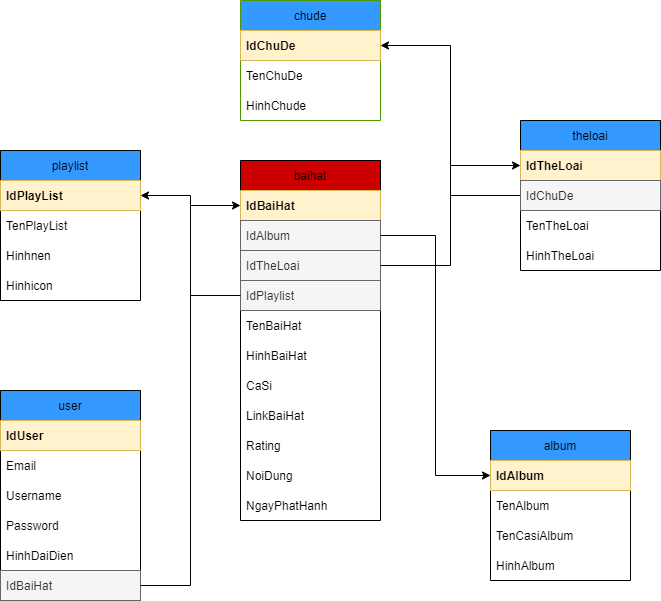

The diagram above was exported from draw.io. Its source (the exported page's mxGraphModel, read from the mxfile embedded in the PNG):
<mxGraphModel dx="868" dy="482" grid="1" gridSize="10" guides="1" tooltips="1" connect="1" arrows="1" fold="1" page="1" pageScale="1" pageWidth="827" pageHeight="1169" math="0" shadow="0">
  <root>
    <mxCell id="WIyWlLk6GJQsqaUBKTNV-0" />
    <mxCell id="WIyWlLk6GJQsqaUBKTNV-1" parent="WIyWlLk6GJQsqaUBKTNV-0" />
    <mxCell id="KCn4j6j0lcuTSPYzQUQD-23" value="chude" style="swimlane;fontStyle=0;childLayout=stackLayout;horizontal=1;startSize=30;horizontalStack=0;resizeParent=1;resizeParentMax=0;resizeLast=0;collapsible=1;marginBottom=0;strokeColor=#4D9900;fillColor=#3399FF;" parent="WIyWlLk6GJQsqaUBKTNV-1" vertex="1">
      <mxGeometry x="280" y="150" width="140" height="120" as="geometry" />
    </mxCell>
    <mxCell id="KCn4j6j0lcuTSPYzQUQD-24" value="IdChuDe" style="text;strokeColor=#d6b656;fillColor=#fff2cc;align=left;verticalAlign=middle;spacingLeft=4;spacingRight=4;overflow=hidden;points=[[0,0.5],[1,0.5]];portConstraint=eastwest;rotatable=0;fontStyle=1" parent="KCn4j6j0lcuTSPYzQUQD-23" vertex="1">
      <mxGeometry y="30" width="140" height="30" as="geometry" />
    </mxCell>
    <mxCell id="KCn4j6j0lcuTSPYzQUQD-25" value="TenChuDe" style="text;strokeColor=none;fillColor=none;align=left;verticalAlign=middle;spacingLeft=4;spacingRight=4;overflow=hidden;points=[[0,0.5],[1,0.5]];portConstraint=eastwest;rotatable=0;" parent="KCn4j6j0lcuTSPYzQUQD-23" vertex="1">
      <mxGeometry y="60" width="140" height="30" as="geometry" />
    </mxCell>
    <mxCell id="KCn4j6j0lcuTSPYzQUQD-26" value="HinhChude" style="text;strokeColor=none;fillColor=none;align=left;verticalAlign=middle;spacingLeft=4;spacingRight=4;overflow=hidden;points=[[0,0.5],[1,0.5]];portConstraint=eastwest;rotatable=0;" parent="KCn4j6j0lcuTSPYzQUQD-23" vertex="1">
      <mxGeometry y="90" width="140" height="30" as="geometry" />
    </mxCell>
    <mxCell id="KCn4j6j0lcuTSPYzQUQD-65" style="edgeStyle=orthogonalEdgeStyle;shape=connector;rounded=0;orthogonalLoop=1;jettySize=auto;html=1;exitX=0;exitY=0.5;exitDx=0;exitDy=0;labelBackgroundColor=default;fontFamily=Helvetica;fontSize=11;fontColor=default;endArrow=classic;strokeColor=default;" parent="WIyWlLk6GJQsqaUBKTNV-1" source="KCn4j6j0lcuTSPYzQUQD-27" target="KCn4j6j0lcuTSPYzQUQD-24" edge="1">
      <mxGeometry relative="1" as="geometry" />
    </mxCell>
    <mxCell id="KCn4j6j0lcuTSPYzQUQD-27" value="theloai" style="swimlane;fontStyle=0;childLayout=stackLayout;horizontal=1;startSize=30;horizontalStack=0;resizeParent=1;resizeParentMax=0;resizeLast=0;collapsible=1;marginBottom=0;fillColor=#3399FF;" parent="WIyWlLk6GJQsqaUBKTNV-1" vertex="1">
      <mxGeometry x="560" y="270" width="140" height="150" as="geometry" />
    </mxCell>
    <mxCell id="KCn4j6j0lcuTSPYzQUQD-28" value="IdTheLoai" style="text;strokeColor=#d6b656;fillColor=#fff2cc;align=left;verticalAlign=middle;spacingLeft=4;spacingRight=4;overflow=hidden;points=[[0,0.5],[1,0.5]];portConstraint=eastwest;rotatable=0;fontStyle=1" parent="KCn4j6j0lcuTSPYzQUQD-27" vertex="1">
      <mxGeometry y="30" width="140" height="30" as="geometry" />
    </mxCell>
    <mxCell id="KCn4j6j0lcuTSPYzQUQD-29" value="IdChuDe" style="text;strokeColor=#666666;fillColor=#f5f5f5;align=left;verticalAlign=middle;spacingLeft=4;spacingRight=4;overflow=hidden;points=[[0,0.5],[1,0.5]];portConstraint=eastwest;rotatable=0;fontColor=#333333;" parent="KCn4j6j0lcuTSPYzQUQD-27" vertex="1">
      <mxGeometry y="60" width="140" height="30" as="geometry" />
    </mxCell>
    <mxCell id="KCn4j6j0lcuTSPYzQUQD-30" value="TenTheLoai" style="text;strokeColor=none;fillColor=none;align=left;verticalAlign=middle;spacingLeft=4;spacingRight=4;overflow=hidden;points=[[0,0.5],[1,0.5]];portConstraint=eastwest;rotatable=0;" parent="KCn4j6j0lcuTSPYzQUQD-27" vertex="1">
      <mxGeometry y="90" width="140" height="30" as="geometry" />
    </mxCell>
    <mxCell id="KCn4j6j0lcuTSPYzQUQD-31" value="HinhTheLoai" style="text;strokeColor=none;fillColor=none;align=left;verticalAlign=middle;spacingLeft=4;spacingRight=4;overflow=hidden;points=[[0,0.5],[1,0.5]];portConstraint=eastwest;rotatable=0;" parent="KCn4j6j0lcuTSPYzQUQD-27" vertex="1">
      <mxGeometry y="120" width="140" height="30" as="geometry" />
    </mxCell>
    <mxCell id="KCn4j6j0lcuTSPYzQUQD-32" value="baihat" style="swimlane;fontStyle=0;childLayout=stackLayout;horizontal=1;startSize=30;horizontalStack=0;resizeParent=1;resizeParentMax=0;resizeLast=0;collapsible=1;marginBottom=0;fillColor=#CC0000;" parent="WIyWlLk6GJQsqaUBKTNV-1" vertex="1">
      <mxGeometry x="280" y="310" width="140" height="360" as="geometry" />
    </mxCell>
    <mxCell id="KCn4j6j0lcuTSPYzQUQD-33" value="IdBaiHat" style="text;strokeColor=#d6b656;fillColor=#fff2cc;align=left;verticalAlign=middle;spacingLeft=4;spacingRight=4;overflow=hidden;points=[[0,0.5],[1,0.5]];portConstraint=eastwest;rotatable=0;fontStyle=1" parent="KCn4j6j0lcuTSPYzQUQD-32" vertex="1">
      <mxGeometry y="30" width="140" height="30" as="geometry" />
    </mxCell>
    <mxCell id="KCn4j6j0lcuTSPYzQUQD-34" value="IdAlbum" style="text;strokeColor=#666666;fillColor=#f5f5f5;align=left;verticalAlign=middle;spacingLeft=4;spacingRight=4;overflow=hidden;points=[[0,0.5],[1,0.5]];portConstraint=eastwest;rotatable=0;fontColor=#333333;" parent="KCn4j6j0lcuTSPYzQUQD-32" vertex="1">
      <mxGeometry y="60" width="140" height="30" as="geometry" />
    </mxCell>
    <mxCell id="KCn4j6j0lcuTSPYzQUQD-35" value="IdTheLoai    " style="text;strokeColor=#666666;fillColor=#f5f5f5;align=left;verticalAlign=middle;spacingLeft=4;spacingRight=4;overflow=hidden;points=[[0,0.5],[1,0.5]];portConstraint=eastwest;rotatable=0;fontColor=#333333;" parent="KCn4j6j0lcuTSPYzQUQD-32" vertex="1">
      <mxGeometry y="90" width="140" height="30" as="geometry" />
    </mxCell>
    <mxCell id="KCn4j6j0lcuTSPYzQUQD-37" value="IdPlaylist" style="text;strokeColor=#666666;fillColor=#f5f5f5;align=left;verticalAlign=middle;spacingLeft=4;spacingRight=4;overflow=hidden;points=[[0,0.5],[1,0.5]];portConstraint=eastwest;rotatable=0;fontColor=#333333;" parent="KCn4j6j0lcuTSPYzQUQD-32" vertex="1">
      <mxGeometry y="120" width="140" height="30" as="geometry" />
    </mxCell>
    <mxCell id="KCn4j6j0lcuTSPYzQUQD-43" value="TenBaiHat" style="text;strokeColor=none;fillColor=none;align=left;verticalAlign=middle;spacingLeft=4;spacingRight=4;overflow=hidden;points=[[0,0.5],[1,0.5]];portConstraint=eastwest;rotatable=0;" parent="KCn4j6j0lcuTSPYzQUQD-32" vertex="1">
      <mxGeometry y="150" width="140" height="30" as="geometry" />
    </mxCell>
    <mxCell id="KCn4j6j0lcuTSPYzQUQD-42" value="HinhBaiHat" style="text;strokeColor=none;fillColor=none;align=left;verticalAlign=middle;spacingLeft=4;spacingRight=4;overflow=hidden;points=[[0,0.5],[1,0.5]];portConstraint=eastwest;rotatable=0;" parent="KCn4j6j0lcuTSPYzQUQD-32" vertex="1">
      <mxGeometry y="180" width="140" height="30" as="geometry" />
    </mxCell>
    <mxCell id="KCn4j6j0lcuTSPYzQUQD-41" value="CaSi" style="text;strokeColor=none;fillColor=none;align=left;verticalAlign=middle;spacingLeft=4;spacingRight=4;overflow=hidden;points=[[0,0.5],[1,0.5]];portConstraint=eastwest;rotatable=0;" parent="KCn4j6j0lcuTSPYzQUQD-32" vertex="1">
      <mxGeometry y="210" width="140" height="30" as="geometry" />
    </mxCell>
    <mxCell id="KCn4j6j0lcuTSPYzQUQD-39" value="LinkBaiHat" style="text;strokeColor=none;fillColor=none;align=left;verticalAlign=middle;spacingLeft=4;spacingRight=4;overflow=hidden;points=[[0,0.5],[1,0.5]];portConstraint=eastwest;rotatable=0;" parent="KCn4j6j0lcuTSPYzQUQD-32" vertex="1">
      <mxGeometry y="240" width="140" height="30" as="geometry" />
    </mxCell>
    <mxCell id="z6lB72AEWz33SMCuGndw-1" value="Rating" style="text;strokeColor=none;fillColor=none;align=left;verticalAlign=middle;spacingLeft=4;spacingRight=4;overflow=hidden;points=[[0,0.5],[1,0.5]];portConstraint=eastwest;rotatable=0;" parent="KCn4j6j0lcuTSPYzQUQD-32" vertex="1">
      <mxGeometry y="270" width="140" height="30" as="geometry" />
    </mxCell>
    <mxCell id="z6lB72AEWz33SMCuGndw-0" value="NoiDung" style="text;strokeColor=none;fillColor=none;align=left;verticalAlign=middle;spacingLeft=4;spacingRight=4;overflow=hidden;points=[[0,0.5],[1,0.5]];portConstraint=eastwest;rotatable=0;" parent="KCn4j6j0lcuTSPYzQUQD-32" vertex="1">
      <mxGeometry y="300" width="140" height="30" as="geometry" />
    </mxCell>
    <mxCell id="z6lB72AEWz33SMCuGndw-2" value="NgayPhatHanh" style="text;strokeColor=none;fillColor=none;align=left;verticalAlign=middle;spacingLeft=4;spacingRight=4;overflow=hidden;points=[[0,0.5],[1,0.5]];portConstraint=eastwest;rotatable=0;" parent="KCn4j6j0lcuTSPYzQUQD-32" vertex="1">
      <mxGeometry y="330" width="140" height="30" as="geometry" />
    </mxCell>
    <mxCell id="KCn4j6j0lcuTSPYzQUQD-44" value="playlist" style="swimlane;fontStyle=0;childLayout=stackLayout;horizontal=1;startSize=30;horizontalStack=0;resizeParent=1;resizeParentMax=0;resizeLast=0;collapsible=1;marginBottom=0;fillColor=#3399FF;" parent="WIyWlLk6GJQsqaUBKTNV-1" vertex="1">
      <mxGeometry x="40" y="300" width="140" height="150" as="geometry" />
    </mxCell>
    <mxCell id="KCn4j6j0lcuTSPYzQUQD-45" value="IdPlayList" style="text;strokeColor=#d6b656;fillColor=#fff2cc;align=left;verticalAlign=middle;spacingLeft=4;spacingRight=4;overflow=hidden;points=[[0,0.5],[1,0.5]];portConstraint=eastwest;rotatable=0;fontStyle=1" parent="KCn4j6j0lcuTSPYzQUQD-44" vertex="1">
      <mxGeometry y="30" width="140" height="30" as="geometry" />
    </mxCell>
    <mxCell id="KCn4j6j0lcuTSPYzQUQD-46" value="TenPlayList" style="text;align=left;verticalAlign=middle;spacingLeft=4;spacingRight=4;overflow=hidden;points=[[0,0.5],[1,0.5]];portConstraint=eastwest;rotatable=0;" parent="KCn4j6j0lcuTSPYzQUQD-44" vertex="1">
      <mxGeometry y="60" width="140" height="30" as="geometry" />
    </mxCell>
    <mxCell id="KCn4j6j0lcuTSPYzQUQD-47" value="Hinhnen" style="text;strokeColor=none;fillColor=none;align=left;verticalAlign=middle;spacingLeft=4;spacingRight=4;overflow=hidden;points=[[0,0.5],[1,0.5]];portConstraint=eastwest;rotatable=0;" parent="KCn4j6j0lcuTSPYzQUQD-44" vertex="1">
      <mxGeometry y="90" width="140" height="30" as="geometry" />
    </mxCell>
    <mxCell id="KCn4j6j0lcuTSPYzQUQD-48" value="Hinhicon" style="text;strokeColor=none;fillColor=none;align=left;verticalAlign=middle;spacingLeft=4;spacingRight=4;overflow=hidden;points=[[0,0.5],[1,0.5]];portConstraint=eastwest;rotatable=0;" parent="KCn4j6j0lcuTSPYzQUQD-44" vertex="1">
      <mxGeometry y="120" width="140" height="30" as="geometry" />
    </mxCell>
    <mxCell id="KCn4j6j0lcuTSPYzQUQD-54" value="album" style="swimlane;fontStyle=0;childLayout=stackLayout;horizontal=1;startSize=30;horizontalStack=0;resizeParent=1;resizeParentMax=0;resizeLast=0;collapsible=1;marginBottom=0;fillColor=#3399FF;" parent="WIyWlLk6GJQsqaUBKTNV-1" vertex="1">
      <mxGeometry x="530" y="580" width="140" height="150" as="geometry" />
    </mxCell>
    <mxCell id="KCn4j6j0lcuTSPYzQUQD-55" value="IdAlbum" style="text;strokeColor=#d6b656;fillColor=#fff2cc;align=left;verticalAlign=middle;spacingLeft=4;spacingRight=4;overflow=hidden;points=[[0,0.5],[1,0.5]];portConstraint=eastwest;rotatable=0;fontStyle=1" parent="KCn4j6j0lcuTSPYzQUQD-54" vertex="1">
      <mxGeometry y="30" width="140" height="30" as="geometry" />
    </mxCell>
    <mxCell id="KCn4j6j0lcuTSPYzQUQD-56" value="TenAlbum" style="text;align=left;verticalAlign=middle;spacingLeft=4;spacingRight=4;overflow=hidden;points=[[0,0.5],[1,0.5]];portConstraint=eastwest;rotatable=0;" parent="KCn4j6j0lcuTSPYzQUQD-54" vertex="1">
      <mxGeometry y="60" width="140" height="30" as="geometry" />
    </mxCell>
    <mxCell id="KCn4j6j0lcuTSPYzQUQD-57" value="TenCasiAlbum" style="text;strokeColor=none;fillColor=none;align=left;verticalAlign=middle;spacingLeft=4;spacingRight=4;overflow=hidden;points=[[0,0.5],[1,0.5]];portConstraint=eastwest;rotatable=0;" parent="KCn4j6j0lcuTSPYzQUQD-54" vertex="1">
      <mxGeometry y="90" width="140" height="30" as="geometry" />
    </mxCell>
    <mxCell id="KCn4j6j0lcuTSPYzQUQD-58" value="HinhAlbum" style="text;align=left;verticalAlign=middle;spacingLeft=4;spacingRight=4;overflow=hidden;points=[[0,0.5],[1,0.5]];portConstraint=eastwest;rotatable=0;" parent="KCn4j6j0lcuTSPYzQUQD-54" vertex="1">
      <mxGeometry y="120" width="140" height="30" as="geometry" />
    </mxCell>
    <mxCell id="KCn4j6j0lcuTSPYzQUQD-61" style="edgeStyle=orthogonalEdgeStyle;shape=connector;rounded=0;orthogonalLoop=1;jettySize=auto;html=1;exitX=0;exitY=0.5;exitDx=0;exitDy=0;entryX=1;entryY=0.5;entryDx=0;entryDy=0;labelBackgroundColor=default;fontFamily=Helvetica;fontSize=11;fontColor=default;endArrow=classic;strokeColor=default;" parent="WIyWlLk6GJQsqaUBKTNV-1" source="KCn4j6j0lcuTSPYzQUQD-37" target="KCn4j6j0lcuTSPYzQUQD-45" edge="1">
      <mxGeometry relative="1" as="geometry" />
    </mxCell>
    <mxCell id="KCn4j6j0lcuTSPYzQUQD-62" style="edgeStyle=orthogonalEdgeStyle;shape=connector;rounded=0;orthogonalLoop=1;jettySize=auto;html=1;exitX=1;exitY=0.5;exitDx=0;exitDy=0;entryX=0;entryY=0.5;entryDx=0;entryDy=0;labelBackgroundColor=default;fontFamily=Helvetica;fontSize=11;fontColor=default;endArrow=classic;strokeColor=default;" parent="WIyWlLk6GJQsqaUBKTNV-1" source="KCn4j6j0lcuTSPYzQUQD-35" target="KCn4j6j0lcuTSPYzQUQD-28" edge="1">
      <mxGeometry relative="1" as="geometry" />
    </mxCell>
    <mxCell id="KCn4j6j0lcuTSPYzQUQD-63" style="edgeStyle=orthogonalEdgeStyle;shape=connector;rounded=0;orthogonalLoop=1;jettySize=auto;html=1;exitX=1;exitY=0.5;exitDx=0;exitDy=0;entryX=0;entryY=0.5;entryDx=0;entryDy=0;labelBackgroundColor=default;fontFamily=Helvetica;fontSize=11;fontColor=default;endArrow=classic;strokeColor=default;" parent="WIyWlLk6GJQsqaUBKTNV-1" source="KCn4j6j0lcuTSPYzQUQD-34" target="KCn4j6j0lcuTSPYzQUQD-55" edge="1">
      <mxGeometry relative="1" as="geometry" />
    </mxCell>
    <mxCell id="z6lB72AEWz33SMCuGndw-3" value="user" style="swimlane;fontStyle=0;childLayout=stackLayout;horizontal=1;startSize=30;horizontalStack=0;resizeParent=1;resizeParentMax=0;resizeLast=0;collapsible=1;marginBottom=0;fillColor=#3399FF;" parent="WIyWlLk6GJQsqaUBKTNV-1" vertex="1">
      <mxGeometry x="40" y="540" width="140" height="210" as="geometry" />
    </mxCell>
    <mxCell id="z6lB72AEWz33SMCuGndw-4" value="IdUser" style="text;strokeColor=#d6b656;fillColor=#fff2cc;align=left;verticalAlign=middle;spacingLeft=4;spacingRight=4;overflow=hidden;points=[[0,0.5],[1,0.5]];portConstraint=eastwest;rotatable=0;fontStyle=1" parent="z6lB72AEWz33SMCuGndw-3" vertex="1">
      <mxGeometry y="30" width="140" height="30" as="geometry" />
    </mxCell>
    <mxCell id="RHiYjRJj6V78pwvkZQga-0" value="Email" style="text;align=left;verticalAlign=middle;spacingLeft=4;spacingRight=4;overflow=hidden;points=[[0,0.5],[1,0.5]];portConstraint=eastwest;rotatable=0;" vertex="1" parent="z6lB72AEWz33SMCuGndw-3">
      <mxGeometry y="60" width="140" height="30" as="geometry" />
    </mxCell>
    <mxCell id="z6lB72AEWz33SMCuGndw-9" value="Username" style="text;align=left;verticalAlign=middle;spacingLeft=4;spacingRight=4;overflow=hidden;points=[[0,0.5],[1,0.5]];portConstraint=eastwest;rotatable=0;" parent="z6lB72AEWz33SMCuGndw-3" vertex="1">
      <mxGeometry y="90" width="140" height="30" as="geometry" />
    </mxCell>
    <mxCell id="z6lB72AEWz33SMCuGndw-8" value="Password" style="text;align=left;verticalAlign=middle;spacingLeft=4;spacingRight=4;overflow=hidden;points=[[0,0.5],[1,0.5]];portConstraint=eastwest;rotatable=0;" parent="z6lB72AEWz33SMCuGndw-3" vertex="1">
      <mxGeometry y="120" width="140" height="30" as="geometry" />
    </mxCell>
    <mxCell id="z6lB72AEWz33SMCuGndw-6" value="HinhDaiDien" style="text;strokeColor=none;fillColor=none;align=left;verticalAlign=middle;spacingLeft=4;spacingRight=4;overflow=hidden;points=[[0,0.5],[1,0.5]];portConstraint=eastwest;rotatable=0;" parent="z6lB72AEWz33SMCuGndw-3" vertex="1">
      <mxGeometry y="150" width="140" height="30" as="geometry" />
    </mxCell>
    <mxCell id="z6lB72AEWz33SMCuGndw-10" value="IdBaiHat" style="text;strokeColor=#666666;fillColor=#f5f5f5;align=left;verticalAlign=middle;spacingLeft=4;spacingRight=4;overflow=hidden;points=[[0,0.5],[1,0.5]];portConstraint=eastwest;rotatable=0;fontColor=#333333;" parent="z6lB72AEWz33SMCuGndw-3" vertex="1">
      <mxGeometry y="180" width="140" height="30" as="geometry" />
    </mxCell>
    <mxCell id="z6lB72AEWz33SMCuGndw-12" style="edgeStyle=orthogonalEdgeStyle;rounded=0;orthogonalLoop=1;jettySize=auto;html=1;exitX=1;exitY=0.5;exitDx=0;exitDy=0;" parent="WIyWlLk6GJQsqaUBKTNV-1" source="z6lB72AEWz33SMCuGndw-10" target="KCn4j6j0lcuTSPYzQUQD-33" edge="1">
      <mxGeometry relative="1" as="geometry" />
    </mxCell>
  </root>
</mxGraphModel>